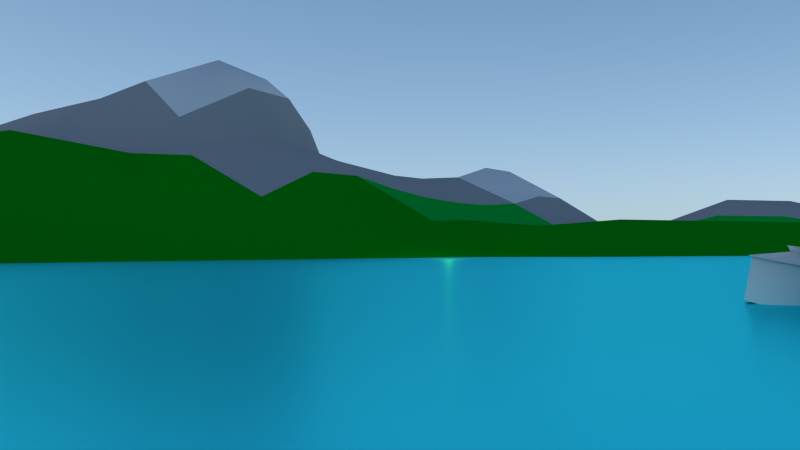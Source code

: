 # Source: LK_welt.blend  (saved by Blender 2.75.0; exported with 4.5.12 LTS)
import bpy
from mathutils import Matrix  # noqa: F401  (used for matrix-valued properties, if any)

bpy.ops.wm.read_factory_settings(use_empty=True)
scene = bpy.context.scene
scene.name = 'Scene'

# ---- collections
col_collection_1 = bpy.data.collections.new('Collection 1'); scene.collection.children.link(col_collection_1)

# ---- materials (node trees are filled in below, after node groups)
mat_material_002 = bpy.data.materials.new('Material.002')
mat_material_002.alpha_threshold = 0.0
mat_material_002.roughness = 0.5
mat_material_003 = bpy.data.materials.new('Material.003')
mat_material_003.alpha_threshold = 0.0
mat_material_003.roughness = 0.5
mat_material = bpy.data.materials.new('Material')
mat_material.alpha_threshold = 0.0
mat_material.roughness = 0.5
mat_material_001 = bpy.data.materials.new('Material.001')
mat_material_001.alpha_threshold = 0.0
mat_material_001.roughness = 0.5
mat_material_005 = bpy.data.materials.new('Material.005')
mat_material_005.alpha_threshold = 0.0
mat_material_005.roughness = 0.5

# ---- material node trees
mat_material_002.use_nodes = True; mat_material_002.node_tree.nodes.clear()
_N = mat_material_002.node_tree.nodes; _L = mat_material_002.node_tree.links
n0 = _N.new('ShaderNodeOutputMaterial'); n0.name = 'Material Output'; n0.location = (300, 300)
n1 = _N.new('ShaderNodeBsdfAnisotropic'); n1.name = 'Glossy BSDF'; n1.location = (10, 300)
n1.distribution = 'GGX'
n1.inputs[1].default_value = 0.2899
n2 = _N.new('ShaderNodeRGB'); n2.name = 'RGB'; n2.location = (-180, 300)
n2.outputs[0].default_value = (0.04674, 0.9361, 1.0, 1.0)
_L.new(n1.outputs[0], n0.inputs[0])
_L.new(n2.outputs[0], n1.inputs[0])
n0.is_active_output = True
mat_material_003.use_nodes = True; mat_material_003.node_tree.nodes.clear()
_N = mat_material_003.node_tree.nodes; _L = mat_material_003.node_tree.links
n0 = _N.new('ShaderNodeOutputMaterial'); n0.name = 'Material Output'; n0.location = (300, 300)
n1 = _N.new('ShaderNodeBsdfDiffuse'); n1.name = 'Diffuse BSDF'; n1.location = (10, 300)
n1.inputs[0].default_value = (0.0, 0.4385, 0.04904, 1.0)
_L.new(n1.outputs[0], n0.inputs[0])
n0.is_active_output = True
mat_material.use_nodes = True; mat_material.node_tree.nodes.clear()
_N = mat_material.node_tree.nodes; _L = mat_material.node_tree.links
n0 = _N.new('ShaderNodeOutputMaterial'); n0.name = 'Material Output'; n0.location = (300, 300)
n1 = _N.new('ShaderNodeBsdfDiffuse'); n1.name = 'Diffuse BSDF'; n1.location = (10, 300)
n1.inputs[0].default_value = (0.0, 0.2883, 0.007414, 1.0)
_L.new(n1.outputs[0], n0.inputs[0])
n0.is_active_output = True
mat_material_001.use_nodes = True; mat_material_001.node_tree.nodes.clear()
_N = mat_material_001.node_tree.nodes; _L = mat_material_001.node_tree.links
n0 = _N.new('ShaderNodeOutputMaterial'); n0.name = 'Material Output'; n0.location = (300, 300)
n1 = _N.new('ShaderNodeBsdfDiffuse'); n1.name = 'Diffuse BSDF'; n1.location = (10, 300)
n1.inputs[0].default_value = (0.3844, 0.3844, 0.3844, 1.0)
_L.new(n1.outputs[0], n0.inputs[0])
n0.is_active_output = True
mat_material_005.use_nodes = True; mat_material_005.node_tree.nodes.clear()
_N = mat_material_005.node_tree.nodes; _L = mat_material_005.node_tree.links
n0 = _N.new('ShaderNodeOutputMaterial'); n0.name = 'Material Output'; n0.location = (300, 300)
n1 = _N.new('ShaderNodeBsdfDiffuse'); n1.name = 'Diffuse BSDF'; n1.location = (10, 300)
_L.new(n1.outputs[0], n0.inputs[0])
n0.is_active_output = True

# ---- world
world_world_002 = bpy.data.worlds.new('World.002'); scene.world = world_world_002
world_world_002.use_nodes = True; world_world_002.node_tree.nodes.clear()
_N = world_world_002.node_tree.nodes; _L = world_world_002.node_tree.links
n0 = _N.new('ShaderNodeOutputWorld'); n0.name = 'World Output'; n0.location = (300, 300)
n1 = _N.new('ShaderNodeBackground'); n1.name = 'Background'; n1.location = (10, 300)
n1.inputs[1].default_value = 3.6
n2 = _N.new('ShaderNodeTexSky'); n2.name = 'Sky Texture'; n2.location = (-180, 300)
n2.sky_type = 'HOSEK_WILKIE'
n2.sun_direction = (-0.4362, 0.7047, 0.5595)
n2.sun_elevation = 1.571
_L.new(n1.outputs[0], n0.inputs[0])
_L.new(n2.outputs[0], n1.inputs[0])
n0.is_active_output = True
world_world_002.use_sun_shadow = False
world_world_002.sun_shadow_jitter_overblur = 0.0
world_world_002.cycles.sampling_method = 'MANUAL'
world_world_002.cycles.sample_map_resolution = 256

# ---- cameras
cam_camera = bpy.data.cameras.new('Camera')
cam_camera.lens = 35.0
cam_camera.sensor_width = 32.0
cam_camera.sensor_height = 18.0
cam_camera.ortho_scale = 7.314
cam_camera.dof.focus_distance = 0.51

# ---- lights
light_spot = bpy.data.lights.new('Spot', 'AREA')
light_spot.color = (0.8527, 1.0, 0.08017)
light_spot.transmission_factor = 0.0
light_spot.energy = 530.4
light_spot.shadow_buffer_clip_start = 0.5
light_spot.shadow_soft_size = 0.1
light_spot.shadow_maximum_resolution = 0.006
light_spot.use_absolute_resolution = True
light_spot.size = 0.1
light_spot.size_y = 0.1
light_spot.cycles.use_multiple_importance_sampling = False

# ---- meshes
me_plane_001 = bpy.data.meshes.new('Plane.001')
me_plane_001.from_pydata([(-1.0, -1.0, 0.0), (1.0, -1.0, 0.0), (-1.0, 1.0, 0.0), (1.0, 1.0, 0.0)], [], [(0, 1, 3, 2)])
me_plane_001.polygons.foreach_set('use_smooth', [True] * 1)
_uv = me_plane_001.uv_layers.new(name='UVMap')
_uv.uv.foreach_set('vector', [-0.3866, -0.5823, 1.051, -0.5823, 1.051, 1.582, -0.3866, 1.582])
me_plane_001.materials.append(mat_material_002)
me_plane_001.use_remesh_preserve_volume = False
me_plane_001.use_remesh_preserve_attributes = False
me_plane_001.use_mirror_vertex_groups = False
me_plane_001.update()
me_plane = bpy.data.meshes.new('Plane')
me_plane.from_pydata([(0.9067, 0.908, 0.0272), (-0.9091, 0.9091, 0.04872), (-0.7273, 0.9091, 0.04872), (-0.5455, 0.9091, 0.02559), (-0.3623, 0.9102, 0.02732), (-0.1546, 0.9321, 0.06008), (0.08178, 0.9478, 0.1199), (0.2721, 0.9433, 0.1341), (0.4264, 0.927, 0.114), (0.5856, 0.9074, 0.07361), (0.7367, 0.9056, 0.03372), (-0.9091, -0.9091, 0.0001322), (-0.9091, -0.7273, 0.0003223), (-0.9091, -0.5455, 0.0003223), (-0.9014, -0.362, 0.02171), (-0.9269, -0.1801, 0.05564), (-0.9358, 0.0, 0.07069), (-0.891, 0.194, 0.09259), (-0.8898, 0.3758, 0.05597), (-0.9091, 0.5455, 0.0001322), (-0.9091, 0.7273, 0.02326), (-0.7273, -0.9091, 0.0007073), (-0.7273, -0.7273, 0.0795), (-0.7273, -0.5455, 0.07837), (-0.7193, -0.362, 0.01932), (-0.72, -0.1801, 0.03814), (-0.728, 2.235e-08, 0.06381), (-0.708, 0.194, 0.1003), (-0.708, 0.3758, 0.05486), (-0.7273, 0.5455, 0.0001322), (-0.7273, 0.7273, 0.02326), (-0.5455, -0.9091, 0.0007073), (-0.5455, -0.7273, 0.1102), (-0.5455, -0.5455, 0.1057), (-0.5455, -0.3636, -0.01218), (-0.5455, -0.1818, -0.01602), (-0.5455, 2.235e-08, -3.771e-05), (-0.5428, 0.1803, 0.009716), (-0.5428, 0.3621, 0.01792), (-0.5455, 0.5455, 0.0159), (-0.5455, 0.7273, 0.0001322), (-0.3636, -0.9091, 0.0001322), (-0.3636, -0.7273, 0.03005), (-0.3636, -0.5455, 0.03796), (-0.3636, -0.3636, -0.001045), (-0.3636, -0.1818, -0.03076), (-0.3636, 2.235e-08, -0.03411), (-0.361, 0.1803, -0.01001), (-0.3605, 0.3625, 0.03305), (-0.3514, 0.5558, 0.04564), (-0.3505, 0.7383, 0.01674), (-0.1818, -0.9091, 0.0001322), (-0.1818, -0.7273, -0.0008507), (-0.1818, -0.5455, 0.01532), (-0.1818, -0.3636, 0.01178), (-0.1818, -0.1818, -0.02225), (-0.1818, 2.235e-08, -0.03212), (-0.1674, 0.194, -0.001727), (-0.1406, 0.3984, 0.07627), (-0.117, 0.5999, 0.1119), (-0.124, 0.7758, 0.07327), (1.863e-08, -0.9091, 0.0001322), (1.118e-08, -0.7273, 0.03252), (7.451e-09, -0.5455, 0.03563), (7.451e-09, -0.3636, -0.0004511), (3.725e-09, -0.1818, -0.004988), (0.004399, 0.00371, -0.006454), (0.04265, 0.219, 0.0599), (0.06659, 0.4215, 0.1172), (0.08517, 0.6169, 0.1369), (0.1204, 0.8056, 0.1673), (0.1818, -0.9091, 0.0001322), (0.1818, -0.7273, 0.03252), (0.1853, -0.5375, 0.04486), (0.1853, -0.3557, 0.01912), (0.1711, -0.1761, 0.01994), (0.1819, 0.01477, 0.02219), (0.2418, 0.2346, 0.09498), (0.2646, 0.4155, 0.1317), (0.2884, 0.5601, 0.1976), (0.3263, 0.7626, 0.2478), (0.3636, -0.9091, 0.0001322), (0.3636, -0.7273, 0.0001322), (0.3671, -0.5375, 0.0143), (0.3671, -0.3557, 0.0226), (0.353, -0.1761, 0.02171), (0.3622, 0.01348, 0.02399), (0.4133, 0.232, 0.07745), (0.4554, 0.4261, 0.1468), (0.5082, 0.5307, 0.2529), (0.4931, 0.6957, 0.2277), (0.5455, -0.9091, 0.0001322), (0.5455, -0.7273, 0.0001316), (0.5455, -0.5455, 0.0001301), (0.5452, -0.3637, -0.0006468), (0.5452, -0.1819, -0.0006488), (0.5484, 0.002422, 0.003764), (0.5583, 0.2078, 0.07204), (0.5762, 0.4003, 0.1193), (0.6339, 0.5541, 0.151), (0.6242, 0.7063, 0.1263), (0.7273, -0.9091, 0.02629), (0.7279, -0.7273, 0.09209), (0.7279, -0.5455, 0.06593), (0.7271, -0.3637, 0.01708), (0.7276, -0.1819, 0.05022), (0.7279, 2.235e-08, 0.03327), (0.7222, 0.1853, 0.09246), (0.7273, 0.3701, 0.1136), (0.7486, 0.5447, 0.07843), (0.7422, 0.7168, 0.06683), (0.9091, -0.9091, 0.02629), (0.9092, -0.7273, 0.09211), (0.9092, -0.5455, 0.06595), (0.9093, -0.3636, 0.01786), (0.9092, -0.1818, 0.05102), (0.9091, 2.235e-08, 0.03329), (0.9091, 0.1818, 0.0565), (0.9132, 0.3676, 0.06452), (0.9124, 0.5339, 0.03761), (0.9059, 0.7116, 0.0312), (-1.0, -0.9091, 0.0001322), (0.9091, -1.0, 0.0001322), (1.0, 0.9091, 0.02559), (-0.9091, 1.0, 0.05105), (-1.0, 0.9091, 0.02559), (-1.0, 0.7273, 0.0001322), (-1.0, 0.5455, 0.0001322), (-1.0, 0.3636, 0.0001322), (-1.002, 0.1818, 0.007915), (-1.052, -2.235e-08, 0.03435), (-1.05, -0.1818, 0.02657), (-1.001, -0.3636, 0.0001322), (-1.0, -0.5455, 0.0001322), (-1.0, -0.7273, 0.0001322), (-0.9091, -1.0, 0.0001322), (-0.7273, -1.0, 0.0001322), (-0.5455, -1.0, 0.0001322), (-0.3636, -1.0, 0.0001322), (-0.1818, -1.0, 0.0001322), (2.235e-08, -1.0, 0.0001322), (0.1818, -1.0, 0.0001322), (0.3636, -1.0, 0.0001322), (0.5455, -1.0, 0.0001322), (0.7273, -1.0, 0.0001322), (1.0, -0.9091, 0.0001322), (1.0, -0.7273, 0.0001322), (1.0, -0.5455, 0.0001316), (1.0, -0.3636, 0.0001322), (1.0, -0.1818, 0.0001314), (1.0, 2.235e-08, 0.0001313), (1.0, 0.1818, 0.0001322), (1.0, 0.3636, 0.0001322), (1.0, 0.5455, 0.0001322), (1.0, 0.7273, 0.0001322), (0.9091, 0.9982, 0.05105), (0.7489, 1.007, 0.04814), (0.6036, 1.029, 0.09463), (0.4164, 1.029, 0.1182), (0.2194, 1.011, 0.07639), (0.03641, 1.015, 0.07476), (-0.1668, 1.013, 0.07008), (-0.3636, 1.0, 0.05105), (-0.5455, 1.0, 0.05105), (-0.7273, 1.0, 0.05105), (-0.8182, 0.9091, 0.06028), (-0.8182, -0.9091, 0.000276), (-0.8182, -0.7273, 0.02021), (-0.8182, -0.5455, 0.01993), (-0.8063, -0.3611, 0.0319), (-0.8136, -0.1793, 0.0658), (-0.8258, 1.676e-08, 0.08714), (-0.7895, 0.2, 0.1368), (-0.7893, 0.3818, 0.08361), (-0.8182, 0.5455, 0.0001322), (-0.8182, 0.7273, 0.03482), (-0.6364, 0.9091, 0.03137), (-0.6364, -0.9091, 0.0009949), (-0.6364, -0.7273, 0.1267), (-0.6364, -0.5455, 0.1241), (-0.6344, -0.3632, -0.0005322), (-0.6346, -0.1814, 0.001313), (-0.6365, 2.235e-08, 0.02624), (-0.6309, 0.1845, 0.03915), (-0.6309, 0.3663, 0.01715), (-0.6364, 0.5455, 0.004074), (-0.6364, 0.7273, 0.005913), (-0.4542, 0.9094, 0.02602), (-0.4545, -0.9091, 0.000276), (-0.4545, -0.7273, 0.06603), (-0.4545, -0.5455, 0.06356), (-0.4545, -0.3636, -0.01317), (-0.4545, -0.1818, -0.0235), (-0.4545, 2.235e-08, -0.01887), (-0.4505, 0.1795, -0.002005), (-0.4504, 0.3614, 0.03171), (-0.4515, 0.548, 0.03122), (-0.4513, 0.73, 0.004284), (-0.2642, 0.9163, 0.03637), (-0.2727, -0.9091, 0.0001322), (-0.2727, -0.7273, 0.006388), (-0.2727, -0.5455, 0.02364), (-0.2727, -0.3636, 0.0115), (-0.2727, -0.1818, -0.03221), (-0.2727, 2.235e-08, -0.04032), (-0.2684, 0.1845, -0.01101), (-0.2612, 0.3724, 0.04142), (-0.2413, 0.5719, 0.0692), (-0.2419, 0.7532, 0.03917), (-0.03777, 0.9464, 0.09056), (-0.09091, -0.9091, 0.0001322), (-0.09091, -0.7273, 0.007979), (-0.09091, -0.5455, 0.01774), (-0.09091, -0.3636, 0.005795), (-0.09091, -0.1818, -0.0101), (-0.08981, 0.0009276, -0.018), (-0.06217, 0.2064, 0.02089), (-0.02322, 0.4212, 0.1105), (-0.0008347, 0.6211, 0.1443), (-0.001692, 0.7964, 0.1167), (0.1898, 0.9442, 0.1379), (0.09091, -0.9091, 0.0001322), (0.09091, -0.7273, 0.04872), (0.09178, -0.5435, 0.05075), (0.09178, -0.3616, 0.001253), (0.08824, -0.1804, 0.002044), (0.09643, 0.00833, 0.005833), (0.1447, 0.2293, 0.09227), (0.1541, 0.4146, 0.1172), (0.1714, 0.5943, 0.1385), (0.2329, 0.7965, 0.2145), (0.3454, 0.9394, 0.1217), (0.2727, -0.9091, 0.0001322), (0.2727, -0.7273, 0.00823), (0.2779, -0.5335, 0.02902), (0.2779, -0.3517, 0.03297), (0.2567, -0.1733, 0.03205), (0.2681, 0.01812, 0.03184), (0.3319, 0.2353, 0.08454), (0.3733, 0.4205, 0.1463), (0.4096, 0.5328, 0.2553), (0.41, 0.7227, 0.2559), (0.5086, 0.9138, 0.1012), (0.4545, -0.9091, 0.0001322), (0.4545, -0.7273, 0.0001322), (0.4554, -0.5435, 0.003673), (0.4553, -0.3617, 0.005555), (0.4518, -0.1804, 0.005331), (0.4578, 0.006397, 0.01064), (0.4881, 0.2233, 0.07339), (0.5201, 0.4226, 0.1367), (0.5833, 0.5418, 0.2111), (0.5673, 0.688, 0.1792), (0.6606, 0.9054, 0.04615), (0.6364, -0.9091, 0.006673), (0.6365, -0.7273, 0.02312), (0.6364, -0.5455, 0.01659), (0.636, -0.3638, 0.003396), (0.636, -0.1819, 0.01168), (0.6372, 0.0006054, 0.009325), (0.6332, 0.1926, 0.07715), (0.64, 0.3768, 0.1074), (0.6818, 0.5582, 0.09826), (0.6778, 0.7246, 0.08399), (0.8176, 0.9069, 0.02964), (0.8182, -0.9091, 0.03938), (0.8188, -0.7273, 0.1381), (0.8188, -0.5455, 0.09884), (0.8182, -0.3637, 0.02653), (0.8187, -0.1818, 0.07625), (0.8188, 2.235e-08, 0.04985), (0.8169, 0.1827, 0.09367), (0.8233, 0.3702, 0.109), (0.8277, 0.5308, 0.06655), (0.818, 0.705, 0.05564), (-0.9091, -0.8182, 0.0001797), (-0.9091, -0.6364, 0.0004174), (-0.9072, -0.4541, 0.005573), (-0.9039, -0.2702, 0.04098), (-0.9457, -0.09049, 0.06558), (-0.9124, 0.09394, 0.07751), (-0.8805, 0.2909, 0.09304), (-0.9043, 0.4576, 0.01409), (-0.9091, 0.6364, 0.005913), (-0.9091, 0.8182, 0.04118), (-0.7273, -0.8182, 0.02069), (-0.7273, -0.6364, 0.1183), (-0.7253, -0.4541, 0.02393), (-0.7155, -0.2702, 0.03418), (-0.7264, -0.09049, 0.04381), (-0.7226, 0.09394, 0.08651), (-0.6984, 0.2909, 0.09358), (-0.7225, 0.4576, 0.01381), (-0.7273, 0.6364, 0.005913), (-0.7273, 0.8182, 0.04118), (-0.5455, -0.8182, 0.02837), (-0.5455, -0.6364, 0.1636), (-0.5455, -0.4545, 0.01957), (-0.5455, -0.2727, -0.01541), (-0.5455, -0.09091, -0.01168), (-0.5448, 0.09052, 0.01005), (-0.5415, 0.2704, 0.008995), (-0.5448, 0.4542, 0.02429), (-0.5455, 0.6364, 0.004074), (-0.5455, 0.8182, 0.006497), (-0.3636, -0.8182, 0.007613), (-0.3636, -0.6364, 0.04699), (-0.3636, -0.4545, 0.0172), (-0.3636, -0.2727, -0.01697), (-0.3636, -0.09091, -0.03796), (-0.363, 0.09052, -0.02339), (-0.3595, 0.2705, 0.008114), (-0.3593, 0.4572, 0.05037), (-0.3455, 0.6516, 0.03054), (-0.3586, 0.8224, 0.01281), (-0.1818, -0.8182, -0.0001135), (-0.1818, -0.6364, 0.002702), (-0.1818, -0.4545, 0.02302), (-0.1818, -0.2727, -0.007079), (-0.1818, -0.09091, -0.03138), (-0.1782, 0.09396, -0.02279), (-0.1534, 0.2967, 0.03124), (-0.1286, 0.4994, 0.1107), (-0.1131, 0.694, 0.09453), (-0.1408, 0.8527, 0.05838), (1.49e-08, -0.8182, 0.008229), (8.382e-09, -0.6364, 0.04949), (7.451e-09, -0.4545, 0.01197), (6.519e-09, -0.2727, -0.004989), (0.0011, -0.08998, -0.00422), (0.01616, 0.1049, 0.008266), (0.06556, 0.33, 0.1093), (0.06628, 0.5113, 0.1157), (0.1082, 0.7208, 0.1608), (0.1141, 0.8787, 0.1544), (0.1818, -0.8182, 0.00823), (0.1827, -0.6344, 0.0518), (0.187, -0.4426, 0.0284), (0.18, -0.2693, 0.01649), (0.1685, -0.08012, 0.02376), (0.2076, 0.1169, 0.03826), (0.2667, 0.3425, 0.1427), (0.2628, 0.4793, 0.128), (0.3176, 0.6553, 0.2632), (0.312, 0.8644, 0.1913), (0.3636, -0.8182, 0.0001322), (0.3645, -0.6344, 0.003673), (0.3688, -0.4426, 0.02345), (0.3618, -0.2693, 0.01945), (0.3499, -0.08044, 0.02476), (0.3849, 0.1146, 0.03602), (0.4394, 0.3433, 0.1229), (0.4741, 0.4865, 0.18), (0.5253, 0.59, 0.293), (0.4481, 0.818, 0.1403), (0.5455, -0.8182, 0.0001322), (0.5455, -0.6364, 0.0001322), (0.5454, -0.4546, -6.434e-05), (0.545, -0.2729, -0.001036), (0.5462, -0.09032, 0.0008435), (0.5522, 0.1004, 0.02265), (0.5663, 0.3119, 0.1162), (0.5961, 0.479, 0.1186), (0.6549, 0.6288, 0.1694), (0.5863, 0.7961, 0.07628), (0.7275, -0.8182, 0.05582), (0.7279, -0.6364, 0.1054), (0.7278, -0.4546, 0.0208), (0.7272, -0.2729, 0.03384), (0.7278, -0.09093, 0.05409), (0.726, 0.09178, 0.0315), (0.7209, 0.2787, 0.1439), (0.7377, 0.4589, 0.06928), (0.7526, 0.6298, 0.09349), (0.732, 0.8079, 0.03479), (0.9091, -0.8182, 0.05583), (0.9092, -0.6364, 0.1054), (0.9094, -0.4545, 0.02101), (0.9092, -0.2727, 0.03502), (0.9092, -0.09091, 0.0543), (0.9091, 0.09091, 0.02251), (0.9101, 0.2737, 0.08668), (0.9151, 0.4566, 0.03362), (0.9084, 0.614, 0.04673), (0.9053, 0.8138, 0.01628), (-0.9773, -0.9773, 0.0001322), (0.9773, -0.9773, 0.0001322), (-0.9773, 0.9773, 0.04469), (0.9773, 0.9768, 0.04469), (-1.0, 0.8182, 0.006497), (-1.0, 0.6364, 0.0001322), (-1.0, 0.4545, 0.0001322), (-1.001, 0.2727, 0.002078), (-1.016, 0.09091, 0.01841), (-1.075, -0.09091, 0.04173), (-1.013, -0.2727, 0.006741), (-1.0, -0.4545, 0.0001322), (-1.0, -0.6364, 0.0001322), (-1.0, -0.8182, 0.0001322), (-0.8182, -1.0, 0.0001322), (-0.6364, -1.0, 0.0001322), (-0.4545, -1.0, 0.0001322), (-0.2727, -1.0, 0.0001322), (-0.09091, -1.0, 0.0001322), (0.09091, -1.0, 0.0001322), (0.2727, -1.0, 0.0001322), (0.4545, -1.0, 0.0001322), (0.6364, -1.0, 0.0001322), (0.8182, -1.0, 0.0001322), (1.0, -0.8182, 0.0001322), (1.0, -0.6364, 0.0001322), (1.0, -0.4545, 0.0001321), (1.0, -0.2727, 0.0001322), (1.0, -0.09091, 0.0001307), (1.0, 0.09091, 0.0001322), (1.0, 0.2727, 0.0001322), (1.0, 0.4545, 0.0001322), (1.0, 0.6364, 0.0001322), (1.0, 0.8182, 0.006497), (0.8236, 0.9994, 0.05032), (0.678, 1.017, 0.05831), (0.5188, 1.036, 0.1252), (0.3115, 1.018, 0.09484), (0.1308, 1.009, 0.06798), (-0.06301, 1.02, 0.08077), (-0.269, 1.003, 0.05581), (-0.4545, 1.0, 0.05105), (-0.6364, 1.0, 0.05105), (-0.8182, 1.0, 0.05105), (-0.8182, -0.8182, 0.005332), (-0.8182, -0.6364, 0.03004), (-0.8152, -0.4539, 0.01288), (-0.8021, -0.2689, 0.0564), (-0.8262, -0.09028, 0.07207), (-0.8132, 0.09546, 0.1093), (-0.7749, 0.3, 0.1387), (-0.811, 0.4591, 0.021), (-0.8182, 0.6364, 0.008804), (-0.8182, 0.8182, 0.05853), (-0.6364, -0.8182, 0.03285), (-0.6364, -0.6364, 0.1884), (-0.6359, -0.4544, 0.0293), (-0.6334, -0.2721, 0.001268), (-0.6361, -0.0908, 0.007129), (-0.635, 0.09157, 0.04235), (-0.6281, 0.2767, 0.02722), (-0.635, 0.4552, 0.009315), (-0.6364, 0.6364, 0.002563), (-0.6364, 0.8182, 0.01517), (-0.4545, -0.8182, 0.01679), (-0.4545, -0.6364, 0.09822), (-0.4545, -0.4545, 0.01034), (-0.4545, -0.2727, -0.02007), (-0.4545, -0.09091, -0.02319), (-0.4535, 0.09032, -0.0115), (-0.4485, 0.2692, 0.0117), (-0.4526, 0.4547, 0.04317), (-0.45, 0.6402, 0.01266), (-0.4533, 0.8192, 0.008075), (-0.2727, -0.8182, 0.001696), (-0.2727, -0.6364, 0.01383), (-0.2727, -0.4545, 0.02611), (-0.2727, -0.2727, -0.011), (-0.2727, -0.09091, -0.04452), (-0.2717, 0.09157, -0.02677), (-0.2645, 0.2782, 0.01054), (-0.2547, 0.4695, 0.06615), (-0.2329, 0.6698, 0.0578), (-0.2562, 0.8321, 0.02736), (-0.09091, -0.8182, 0.002094), (-0.09091, -0.6364, 0.01434), (-0.09091, -0.4545, 0.01571), (-0.09091, -0.2727, -0.005108), (-0.09063, -0.09068, -0.0131), (-0.08235, 0.09821, -0.0112), (-0.03916, 0.3169, 0.06567), (-0.01142, 0.5217, 0.1414), (0.003939, 0.7142, 0.1318), (-0.01613, 0.8723, 0.102), (0.09091, -0.8182, 0.01228), (0.09113, -0.6359, 0.07352), (0.09221, -0.4516, 0.0151), (0.09046, -0.2719, -2.406e-05), (0.08895, -0.08705, 0.004861), (0.1139, 0.1118, 0.02747), (0.1658, 0.3379, 0.1417), (0.1444, 0.4899, 0.09177), (0.2095, 0.7043, 0.1988), (0.2301, 0.8751, 0.192), (0.2727, -0.8182, 0.002157), (0.274, -0.6334, 0.01748), (0.2805, -0.4366, 0.03635), (0.27, -0.2676, 0.02837), (0.2515, -0.07573, 0.03591), (0.2977, 0.1184, 0.041), (0.3604, 0.3442, 0.1304), (0.3849, 0.4786, 0.1741), (0.4253, 0.6064, 0.3094), (0.3785, 0.8457, 0.1686), (0.4545, -0.8182, 0.0001322), (0.4548, -0.6359, 0.001017), (0.4558, -0.4516, 0.005914), (0.454, -0.2719, 0.004669), (0.452, -0.08754, 0.007375), (0.4696, 0.1079, 0.02826), (0.5069, 0.3344, 0.1186), (0.541, 0.4908, 0.1575), (0.6057, 0.5996, 0.2382), (0.5182, 0.7964, 0.1087), (0.6365, -0.8182, 0.01405), (0.6366, -0.6364, 0.02644), (0.6363, -0.4546, 0.005058), (0.6359, -0.2729, 0.007093), (0.6365, -0.09079, 0.01361), (0.6365, 0.09437, 0.02259), (0.6326, 0.2889, 0.1223), (0.6561, 0.464, 0.08269), (0.6961, 0.6486, 0.1126), (0.6562, 0.8042, 0.04953), (0.8183, -0.8182, 0.08368), (0.8188, -0.6364, 0.158), (0.8188, -0.4546, 0.03139), (0.8183, -0.2728, 0.05216), (0.8188, -0.09091, 0.08132), (0.8182, 0.09113, 0.03594), (0.8179, 0.2755, 0.1443), (0.8283, 0.4582, 0.05927), (0.8236, 0.6068, 0.08172), (0.8146, 0.8102, 0.0258)], [], [(0, 264, 528, 384), (0, 384, 418, 123), (0, 123, 388, 155), (0, 155, 419, 264), (1, 125, 389, 284), (1, 284, 438, 165), (1, 165, 428, 124), (1, 124, 387, 125), (2, 165, 438, 294), (2, 294, 448, 176), (2, 176, 427, 164), (2, 164, 428, 165), (3, 176, 448, 304), (3, 304, 458, 187), (3, 187, 426, 163), (3, 163, 427, 176), (4, 187, 458, 314), (4, 314, 468, 198), (4, 198, 425, 162), (4, 162, 426, 187), (5, 198, 468, 324), (5, 324, 478, 209), (5, 209, 424, 161), (5, 161, 425, 198), (6, 209, 478, 334), (6, 334, 488, 220), (6, 220, 423, 160), (6, 160, 424, 209), (7, 220, 488, 344), (7, 344, 498, 231), (7, 231, 422, 159), (7, 159, 423, 220), (8, 231, 498, 354), (8, 354, 508, 242), (8, 242, 421, 158), (8, 158, 422, 231), (9, 242, 508, 364), (9, 364, 518, 253), (9, 253, 420, 157), (9, 157, 421, 242), (10, 253, 518, 374), (10, 374, 528, 264), (10, 264, 419, 156), (10, 156, 420, 253), (11, 121, 385, 135), (11, 135, 399, 166), (11, 166, 429, 275), (11, 275, 398, 121), (12, 134, 398, 275), (12, 275, 429, 167), (12, 167, 430, 276), (12, 276, 397, 134), (13, 133, 397, 276), (13, 276, 430, 168), (13, 168, 431, 277), (13, 277, 396, 133), (14, 132, 396, 277), (14, 277, 431, 169), (14, 169, 432, 278), (14, 278, 395, 132), (15, 131, 395, 278), (15, 278, 432, 170), (15, 170, 433, 279), (15, 279, 394, 131), (16, 130, 394, 279), (16, 279, 433, 171), (16, 171, 434, 280), (16, 280, 393, 130), (17, 129, 393, 280), (17, 280, 434, 172), (17, 172, 435, 281), (17, 281, 392, 129), (18, 128, 392, 281), (18, 281, 435, 173), (18, 173, 436, 282), (18, 282, 391, 128), (19, 127, 391, 282), (19, 282, 436, 174), (19, 174, 437, 283), (19, 283, 390, 127), (20, 126, 390, 283), (20, 283, 437, 175), (20, 175, 438, 284), (20, 284, 389, 126), (21, 166, 399, 136), (21, 136, 400, 177), (21, 177, 439, 285), (21, 285, 429, 166), (22, 167, 429, 285), (22, 285, 439, 178), (22, 178, 440, 286), (22, 286, 430, 167), (23, 168, 430, 286), (23, 286, 440, 179), (23, 179, 441, 287), (23, 287, 431, 168), (24, 169, 431, 287), (24, 287, 441, 180), (24, 180, 442, 288), (24, 288, 432, 169), (25, 170, 432, 288), (25, 288, 442, 181), (25, 181, 443, 289), (25, 289, 433, 170), (26, 171, 433, 289), (26, 289, 443, 182), (26, 182, 444, 290), (26, 290, 434, 171), (27, 172, 434, 290), (27, 290, 444, 183), (27, 183, 445, 291), (27, 291, 435, 172), (28, 173, 435, 291), (28, 291, 445, 184), (28, 184, 446, 292), (28, 292, 436, 173), (29, 174, 436, 292), (29, 292, 446, 185), (29, 185, 447, 293), (29, 293, 437, 174), (30, 175, 437, 293), (30, 293, 447, 186), (30, 186, 448, 294), (30, 294, 438, 175), (31, 177, 400, 137), (31, 137, 401, 188), (31, 188, 449, 295), (31, 295, 439, 177), (32, 178, 439, 295), (32, 295, 449, 189), (32, 189, 450, 296), (32, 296, 440, 178), (33, 179, 440, 296), (33, 296, 450, 190), (33, 190, 451, 297), (33, 297, 441, 179), (34, 180, 441, 297), (34, 297, 451, 191), (34, 191, 452, 298), (34, 298, 442, 180), (35, 181, 442, 298), (35, 298, 452, 192), (35, 192, 453, 299), (35, 299, 443, 181), (36, 182, 443, 299), (36, 299, 453, 193), (36, 193, 454, 300), (36, 300, 444, 182), (37, 183, 444, 300), (37, 300, 454, 194), (37, 194, 455, 301), (37, 301, 445, 183), (38, 184, 445, 301), (38, 301, 455, 195), (38, 195, 456, 302), (38, 302, 446, 184), (39, 185, 446, 302), (39, 302, 456, 196), (39, 196, 457, 303), (39, 303, 447, 185), (40, 186, 447, 303), (40, 303, 457, 197), (40, 197, 458, 304), (40, 304, 448, 186), (41, 188, 401, 138), (41, 138, 402, 199), (41, 199, 459, 305), (41, 305, 449, 188), (42, 189, 449, 305), (42, 305, 459, 200), (42, 200, 460, 306), (42, 306, 450, 189), (43, 190, 450, 306), (43, 306, 460, 201), (43, 201, 461, 307), (43, 307, 451, 190), (44, 191, 451, 307), (44, 307, 461, 202), (44, 202, 462, 308), (44, 308, 452, 191), (45, 192, 452, 308), (45, 308, 462, 203), (45, 203, 463, 309), (45, 309, 453, 192), (46, 193, 453, 309), (46, 309, 463, 204), (46, 204, 464, 310), (46, 310, 454, 193), (47, 194, 454, 310), (47, 310, 464, 205), (47, 205, 465, 311), (47, 311, 455, 194), (48, 195, 455, 311), (48, 311, 465, 206), (48, 206, 466, 312), (48, 312, 456, 195), (49, 196, 456, 312), (49, 312, 466, 207), (49, 207, 467, 313), (49, 313, 457, 196), (50, 197, 457, 313), (50, 313, 467, 208), (50, 208, 468, 314), (50, 314, 458, 197), (51, 199, 402, 139), (51, 139, 403, 210), (51, 210, 469, 315), (51, 315, 459, 199), (52, 200, 459, 315), (52, 315, 469, 211), (52, 211, 470, 316), (52, 316, 460, 200), (53, 201, 460, 316), (53, 316, 470, 212), (53, 212, 471, 317), (53, 317, 461, 201), (54, 202, 461, 317), (54, 317, 471, 213), (54, 213, 472, 318), (54, 318, 462, 202), (55, 203, 462, 318), (55, 318, 472, 214), (55, 214, 473, 319), (55, 319, 463, 203), (56, 204, 463, 319), (56, 319, 473, 215), (56, 215, 474, 320), (56, 320, 464, 204), (57, 205, 464, 320), (57, 320, 474, 216), (57, 216, 475, 321), (57, 321, 465, 205), (58, 206, 465, 321), (58, 321, 475, 217), (58, 217, 476, 322), (58, 322, 466, 206), (59, 207, 466, 322), (59, 322, 476, 218), (59, 218, 477, 323), (59, 323, 467, 207), (60, 208, 467, 323), (60, 323, 477, 219), (60, 219, 478, 324), (60, 324, 468, 208), (61, 210, 403, 140), (61, 140, 404, 221), (61, 221, 479, 325), (61, 325, 469, 210), (62, 211, 469, 325), (62, 325, 479, 222), (62, 222, 480, 326), (62, 326, 470, 211), (63, 212, 470, 326), (63, 326, 480, 223), (63, 223, 481, 327), (63, 327, 471, 212), (64, 213, 471, 327), (64, 327, 481, 224), (64, 224, 482, 328), (64, 328, 472, 213), (65, 214, 472, 328), (65, 328, 482, 225), (65, 225, 483, 329), (65, 329, 473, 214), (66, 215, 473, 329), (66, 329, 483, 226), (66, 226, 484, 330), (66, 330, 474, 215), (67, 216, 474, 330), (67, 330, 484, 227), (67, 227, 485, 331), (67, 331, 475, 216), (68, 217, 475, 331), (68, 331, 485, 228), (68, 228, 486, 332), (68, 332, 476, 217), (69, 218, 476, 332), (69, 332, 486, 229), (69, 229, 487, 333), (69, 333, 477, 218), (70, 219, 477, 333), (70, 333, 487, 230), (70, 230, 488, 334), (70, 334, 478, 219), (71, 221, 404, 141), (71, 141, 405, 232), (71, 232, 489, 335), (71, 335, 479, 221), (72, 222, 479, 335), (72, 335, 489, 233), (72, 233, 490, 336), (72, 336, 480, 222), (73, 223, 480, 336), (73, 336, 490, 234), (73, 234, 491, 337), (73, 337, 481, 223), (74, 224, 481, 337), (74, 337, 491, 235), (74, 235, 492, 338), (74, 338, 482, 224), (75, 225, 482, 338), (75, 338, 492, 236), (75, 236, 493, 339), (75, 339, 483, 225), (76, 226, 483, 339), (76, 339, 493, 237), (76, 237, 494, 340), (76, 340, 484, 226), (77, 227, 484, 340), (77, 340, 494, 238), (77, 238, 495, 341), (77, 341, 485, 227), (78, 228, 485, 341), (78, 341, 495, 239), (78, 239, 496, 342), (78, 342, 486, 228), (79, 229, 486, 342), (79, 342, 496, 240), (79, 240, 497, 343), (79, 343, 487, 229), (80, 230, 487, 343), (80, 343, 497, 241), (80, 241, 498, 344), (80, 344, 488, 230), (81, 232, 405, 142), (81, 142, 406, 243), (81, 243, 499, 345), (81, 345, 489, 232), (82, 233, 489, 345), (82, 345, 499, 244), (82, 244, 500, 346), (82, 346, 490, 233), (83, 234, 490, 346), (83, 346, 500, 245), (83, 245, 501, 347), (83, 347, 491, 234), (84, 235, 491, 347), (84, 347, 501, 246), (84, 246, 502, 348), (84, 348, 492, 235), (85, 236, 492, 348), (85, 348, 502, 247), (85, 247, 503, 349), (85, 349, 493, 236), (86, 237, 493, 349), (86, 349, 503, 248), (86, 248, 504, 350), (86, 350, 494, 237), (87, 238, 494, 350), (87, 350, 504, 249), (87, 249, 505, 351), (87, 351, 495, 238), (88, 239, 495, 351), (88, 351, 505, 250), (88, 250, 506, 352), (88, 352, 496, 239), (89, 240, 496, 352), (89, 352, 506, 251), (89, 251, 507, 353), (89, 353, 497, 240), (90, 241, 497, 353), (90, 353, 507, 252), (90, 252, 508, 354), (90, 354, 498, 241), (91, 243, 406, 143), (91, 143, 407, 254), (91, 254, 509, 355), (91, 355, 499, 243), (92, 244, 499, 355), (92, 355, 509, 255), (92, 255, 510, 356), (92, 356, 500, 244), (93, 245, 500, 356), (93, 356, 510, 256), (93, 256, 511, 357), (93, 357, 501, 245), (94, 246, 501, 357), (94, 357, 511, 257), (94, 257, 512, 358), (94, 358, 502, 246), (95, 247, 502, 358), (95, 358, 512, 258), (95, 258, 513, 359), (95, 359, 503, 247), (96, 248, 503, 359), (96, 359, 513, 259), (96, 259, 514, 360), (96, 360, 504, 248), (97, 249, 504, 360), (97, 360, 514, 260), (97, 260, 515, 361), (97, 361, 505, 249), (98, 250, 505, 361), (98, 361, 515, 261), (98, 261, 516, 362), (98, 362, 506, 250), (99, 251, 506, 362), (99, 362, 516, 262), (99, 262, 517, 363), (99, 363, 507, 251), (100, 252, 507, 363), (100, 363, 517, 263), (100, 263, 518, 364), (100, 364, 508, 252), (101, 254, 407, 144), (101, 144, 408, 265), (101, 265, 519, 365), (101, 365, 509, 254), (102, 255, 509, 365), (102, 365, 519, 266), (102, 266, 520, 366), (102, 366, 510, 255), (103, 256, 510, 366), (103, 366, 520, 267), (103, 267, 521, 367), (103, 367, 511, 256), (104, 257, 511, 367), (104, 367, 521, 268), (104, 268, 522, 368), (104, 368, 512, 257), (105, 258, 512, 368), (105, 368, 522, 269), (105, 269, 523, 369), (105, 369, 513, 258), (106, 259, 513, 369), (106, 369, 523, 270), (106, 270, 524, 370), (106, 370, 514, 259), (107, 260, 514, 370), (107, 370, 524, 271), (107, 271, 525, 371), (107, 371, 515, 260), (108, 261, 515, 371), (108, 371, 525, 272), (108, 272, 526, 372), (108, 372, 516, 261), (109, 262, 516, 372), (109, 372, 526, 273), (109, 273, 527, 373), (109, 373, 517, 262), (110, 263, 517, 373), (110, 373, 527, 274), (110, 274, 528, 374), (110, 374, 518, 263), (111, 265, 408, 122), (111, 122, 386, 145), (111, 145, 409, 375), (111, 375, 519, 265), (112, 266, 519, 375), (112, 375, 409, 146), (112, 146, 410, 376), (112, 376, 520, 266), (113, 267, 520, 376), (113, 376, 410, 147), (113, 147, 411, 377), (113, 377, 521, 267), (114, 268, 521, 377), (114, 377, 411, 148), (114, 148, 412, 378), (114, 378, 522, 268), (115, 269, 522, 378), (115, 378, 412, 149), (115, 149, 413, 379), (115, 379, 523, 269), (116, 270, 523, 379), (116, 379, 413, 150), (116, 150, 414, 380), (116, 380, 524, 270), (117, 271, 524, 380), (117, 380, 414, 151), (117, 151, 415, 381), (117, 381, 525, 271), (118, 272, 525, 381), (118, 381, 415, 152), (118, 152, 416, 382), (118, 382, 526, 272), (119, 273, 526, 382), (119, 382, 416, 153), (119, 153, 417, 383), (119, 383, 527, 273), (120, 274, 527, 383), (120, 383, 417, 154), (120, 154, 418, 384), (120, 384, 528, 274)])
me_plane.polygons.foreach_set('use_smooth', [True] * 484)
me_plane.polygons.foreach_set('material_index', [0, 0, 0, 0, 0, 0, 0, 0, 0, 0, 0, 0, 0, 0, 0, 0, 0, 0, 0, 0, 0, 0, 0, 0, 0, 0, 0, 0, 0, 0, 0, 0, 0, 0, 0, 0, 0, 0, 0, 0, 0, 0, 0, 0, 1, 1, 1, 1, 1, 1, 1, 1, 1, 1, 1, 1, 1, 1, 1, 1, 1, 1, 1, 1, 1, 1, 1, 0, 0, 0, 0, 0, 0, 0, 0, 0, 0, 0, 0, 0, 0, 0, 0, 0, 1, 1, 1, 1, 1, 1, 1, 1, 1, 1, 1, 1, 1, 1, 1, 1, 1, 1, 1, 1, 1, 1, 1, 1, 1, 0, 0, 0, 0, 0, 0, 0, 0, 0, 0, 0, 0, 0, 0, 0, 1, 1, 1, 1, 1, 1, 1, 1, 1, 0, 1, 1, 1, 1, 1, 1, 1, 1, 1, 1, 1, 1, 1, 1, 1, 1, 1, 0, 0, 1, 0, 0, 0, 0, 0, 0, 0, 0, 0, 0, 1, 1, 1, 1, 1, 1, 1, 1, 0, 1, 1, 1, 1, 1, 1, 1, 1, 1, 1, 1, 1, 1, 1, 1, 0, 1, 1, 1, 1, 1, 1, 0, 0, 0, 0, 0, 0, 0, 0, 0, 1, 1, 1, 1, 1, 1, 1, 1, 1, 1, 1, 1, 1, 1, 1, 1, 1, 1, 1, 1, 1, 1, 0, 1, 0, 1, 1, 1, 1, 1, 1, 1, 1, 1, 1, 0, 0, 0, 0, 0, 1, 1, 1, 1, 1, 1, 1, 1, 1, 1, 1, 1, 1, 1, 1, 1, 0, 1, 1, 0, 0, 1, 1, 1, 1, 1, 2, 1, 1, 2, 2, 1, 2, 2, 2, 2, 2, 2, 2, 2, 1, 0, 1, 1, 1, 1, 1, 1, 1, 1, 1, 1, 1, 1, 1, 1, 1, 1, 1, 1, 1, 1, 1, 1, 1, 0, 2, 2, 2, 2, 2, 2, 2, 2, 3, 2, 2, 3, 0, 2, 0, 0, 0, 0, 0, 0, 0, 1, 1, 0, 0, 0, 0, 0, 0, 0, 0, 0, 0, 0, 0, 0, 0, 0, 0, 0, 2, 2, 2, 2, 2, 2, 2, 2, 0, 3, 0, 0, 0, 0, 0, 0, 0, 0, 0, 0, 0, 0, 0, 0, 0, 0, 0, 0, 0, 0, 0, 0, 0, 0, 0, 0, 0, 0, 0, 0, 2, 2, 2, 2, 0, 2, 0, 0, 0, 0, 0, 0, 0, 0, 0, 0, 0, 0, 0, 0, 2, 0, 0, 2, 2, 0, 0, 2, 2, 0, 0, 2, 2, 0, 0, 2, 2, 0, 2, 2, 3, 3, 3, 2, 0, 0, 0, 0, 0, 0, 0, 0, 0, 0, 0, 0, 0, 0, 0, 0, 0, 0, 0, 0, 0, 0, 0, 0, 0, 0, 0, 0, 0, 0, 0, 0, 0, 0, 0, 0, 0, 0, 0, 0, 0, 0, 0, 0, 0, 0, 0, 0, 0, 0])
me_plane.materials.append(mat_material_003)
me_plane.materials.append(mat_material)
me_plane.materials.append(mat_material_001)
me_plane.materials.append(mat_material_005)
me_plane.use_remesh_preserve_volume = False
me_plane.use_remesh_preserve_attributes = False
me_plane.use_mirror_vertex_groups = False
me_plane.update()
me_circle = bpy.data.meshes.new('Circle')
me_circle.from_pydata([(1.349e-08, 1.082, 0.9981), (-0.2112, 1.062, 0.9981), (-0.4142, 1.0, 0.9981), (-0.6013, 0.8999, 0.9981), (-0.7653, 0.7653, 0.9981), (-0.8999, 0.6013, 0.9981), (-1.0, 0.4142, 0.9981), (-1.062, 0.2112, 0.9981), (-1.082, 4.384e-08, 0.9981), (-1.062, -0.2112, 0.9981), (-1.0, -0.4142, 0.9981), (-0.8999, -0.6013, 0.9981), (-0.7653, -0.7653, 0.9981), (-0.6013, -0.8999, 0.9981), (-0.4142, -1.0, 0.9981), (-0.2112, -1.062, 0.9981), (3.662e-07, -1.082, 0.9981), (0.2112, -1.062, 0.9981), (0.4142, -1.0, 0.9981), (0.6013, -0.8999, 0.9981), (0.7653, -0.7653, 0.9981), (0.8999, -0.6013, 0.9981), (1.0, -0.4142, 0.9981), (1.062, -0.2112, 0.9981), (1.082, 1.007e-06, 0.9981), (1.062, 0.2112, 0.9981), (1.0, 0.4142, 0.9981), (0.8999, 0.6013, 0.9981), (0.7653, 0.7653, 0.9981), (0.6013, 0.8999, 0.9981), (0.4142, 1.0, 0.9981), (0.2112, 1.062, 0.9981), (-7.31e-08, 0.2348, 1.233), (-0.04581, 0.2303, 1.233), (-0.08985, 0.2169, 1.233), (-0.1304, 0.1952, 1.233), (-0.166, 0.166, 1.233), (-0.1952, 0.1304, 1.233), (-0.2169, 0.08985, 1.233), (-0.2303, 0.04581, 1.233), (-0.2348, 2.439e-07, 1.233), (-0.2303, -0.04581, 1.233), (-0.2169, -0.08985, 1.233), (-0.1952, -0.1304, 1.233), (-0.166, -0.166, 1.233), (-0.1304, -0.1952, 1.233), (-0.08985, -0.2169, 1.233), (-0.04581, -0.2303, 1.233), (3.407e-09, -0.2348, 1.233), (0.04581, -0.2303, 1.233), (0.08985, -0.2169, 1.233), (0.1304, -0.1952, 1.233), (0.166, -0.166, 1.233), (0.1952, -0.1304, 1.233), (0.2169, -0.08985, 1.233), (0.2303, -0.04581, 1.233), (0.2348, 4.529e-07, 1.233), (0.2303, 0.04581, 1.233), (0.2169, 0.08985, 1.233), (0.1952, 0.1304, 1.233), (0.166, 0.166, 1.233), (0.1304, 0.1952, 1.233), (0.08985, 0.2169, 1.233), (0.04581, 0.2303, 1.233), (-7.31e-08, 0.2348, 1.233), (-0.04581, 0.2303, 1.233), (-0.08985, 0.2169, 1.233), (-0.1304, 0.1952, 1.233), (-0.166, 0.166, 1.233), (-0.1952, 0.1304, 1.233), (-0.2169, 0.08985, 1.233), (-0.2303, 0.04581, 1.233), (-0.2348, 2.439e-07, 1.233), (-0.2303, -0.04581, 1.233), (-0.2169, -0.08985, 1.233), (-0.1952, -0.1304, 1.233), (-0.166, -0.166, 1.233), (-0.1304, -0.1952, 1.233), (-0.08985, -0.2169, 1.233), (-0.04581, -0.2303, 1.233), (3.407e-09, -0.2348, 1.233), (0.04581, -0.2303, 1.233), (0.08985, -0.2169, 1.233), (0.1304, -0.1952, 1.233), (0.166, -0.166, 1.233), (0.1952, -0.1304, 1.233), (0.2169, -0.08985, 1.233), (0.2303, -0.04581, 1.233), (0.2348, 4.529e-07, 1.233), (0.2303, 0.04581, 1.233), (0.2169, 0.08985, 1.233), (0.1952, 0.1304, 1.233), (0.166, 0.166, 1.233), (0.1304, 0.1952, 1.233), (0.08985, 0.2169, 1.233), (0.04581, 0.2303, 1.233), (-6.825e-08, 0.3257, 1.362), (-0.06355, 0.3195, 1.362), (-0.1247, 0.3009, 1.362), (-0.181, 0.2708, 1.362), (-0.2303, 0.2303, 1.362), (-0.2708, 0.181, 1.362), (-0.3009, 0.1247, 1.362), (-0.3195, 0.06355, 1.362), (-0.3257, 2.252e-07, 1.362), (-0.3195, -0.06355, 1.362), (-0.3009, -0.1247, 1.362), (-0.2708, -0.181, 1.362), (-0.2303, -0.2303, 1.362), (-0.181, -0.2708, 1.362), (-0.1247, -0.3009, 1.362), (-0.06355, -0.3195, 1.362), (3.789e-08, -0.3257, 1.362), (0.06355, -0.3195, 1.362), (0.1247, -0.3009, 1.362), (0.181, -0.2708, 1.362), (0.2303, -0.2303, 1.362), (0.2708, -0.181, 1.362), (0.3009, -0.1247, 1.362), (0.3195, -0.06355, 1.362), (0.3257, 5.151e-07, 1.362), (0.3195, 0.06355, 1.362), (0.3009, 0.1247, 1.362), (0.2708, 0.181, 1.362), (0.2303, 0.2303, 1.362), (0.181, 0.2708, 1.362), (0.1247, 0.3009, 1.362), (0.06355, 0.3195, 1.362), (0.0, 1.0, 0.0), (-0.1951, 0.9808, 0.0), (-0.3827, 0.9239, 0.0), (-0.5556, 0.8315, 0.0), (-0.7071, 0.7071, 0.0), (-0.8315, 0.5556, 0.0), (-0.9239, 0.3827, 0.0), (-0.9808, 0.1951, 0.0), (-1.0, 7.55e-08, 0.0), (-0.9808, -0.1951, 0.0), (-0.9239, -0.3827, 0.0), (-0.8315, -0.5556, 0.0), (-0.7071, -0.7071, 0.0), (-0.5556, -0.8315, 0.0), (-0.3827, -0.9239, 0.0), (-0.1951, -0.9808, 0.0), (3.258e-07, -1.0, 0.0), (0.1951, -0.9808, 0.0), (0.3827, -0.9239, 0.0), (0.5556, -0.8315, 0.0), (0.7071, -0.7071, 0.0), (0.8315, -0.5556, 0.0), (0.9239, -0.3827, 0.0), (0.9808, -0.1951, 0.0), (1.0, 9.656e-07, 0.0), (0.9808, 0.1951, 0.0), (0.9239, 0.3827, 0.0), (0.8315, 0.5556, 0.0), (0.7071, 0.7071, 0.0), (0.5556, 0.8315, 0.0), (0.3827, 0.9239, 0.0), (0.1951, 0.9808, 0.0), (0.0, 1.0, 1.017), (-0.1951, 0.9808, 1.017), (-0.3827, 0.9239, 1.017), (-0.5556, 0.8315, 1.017), (-0.7071, 0.7071, 1.017), (-0.8315, 0.5556, 1.017), (-0.9239, 0.3827, 1.017), (-0.9808, 0.1951, 1.017), (-1.0, 7.55e-08, 1.017), (-0.9808, -0.1951, 1.017), (-0.9239, -0.3827, 1.017), (-0.8315, -0.5556, 1.017), (-0.7071, -0.7071, 1.017), (-0.5556, -0.8315, 1.017), (-0.3827, -0.9239, 1.017), (-0.1951, -0.9808, 1.017), (3.258e-07, -1.0, 1.017), (0.1951, -0.9808, 1.017), (0.3827, -0.9239, 1.017), (0.5556, -0.8315, 1.017), (0.7071, -0.7071, 1.017), (0.8315, -0.5556, 1.017), (0.9239, -0.3827, 1.017), (0.9808, -0.1951, 1.017), (1.0, 9.656e-07, 1.017), (0.9808, 0.1951, 1.017), (0.9239, 0.3827, 1.017), (0.8315, 0.5556, 1.017), (0.7071, 0.7071, 1.017), (0.5556, 0.8315, 1.017), (0.3827, 0.9239, 1.017), (0.1951, 0.9808, 1.017), (-1.07e-08, 0.9099, 1.017), (-0.1775, 0.8924, 1.017), (-0.3482, 0.8407, 1.017), (-0.5055, 0.7566, 1.017), (-0.6434, 0.6434, 1.017), (-0.7566, 0.5055, 1.017), (-0.8407, 0.3482, 1.017), (-0.8924, 0.1775, 1.017), (-0.9099, 9.437e-08, 1.017), (-0.8924, -0.1775, 1.017), (-0.8407, -0.3482, 1.017), (-0.7566, -0.5055, 1.017), (-0.6434, -0.6434, 1.017), (-0.5055, -0.7566, 1.017), (-0.3482, -0.8407, 1.017), (-0.1775, -0.8924, 1.017), (2.858e-07, -0.9099, 1.017), (0.1775, -0.8924, 1.017), (0.3482, -0.8407, 1.017), (0.5055, -0.7566, 1.017), (0.6434, -0.6434, 1.017), (0.7566, -0.5055, 1.017), (0.8407, -0.3482, 1.017), (0.8924, -0.1775, 1.017), (0.9099, 9.043e-07, 1.017), (0.8924, 0.1775, 1.017), (0.8407, 0.3482, 1.017), (0.7566, 0.5055, 1.017), (0.6434, 0.6434, 1.017), (0.5055, 0.7566, 1.017), (0.3482, 0.8407, 1.017), (0.1775, 0.8924, 1.017), (-1.07e-08, 0.9099, 0.0303), (-0.1775, 0.8924, 0.0303), (-0.3482, 0.8407, 0.0303), (-0.5055, 0.7566, 0.0303), (-0.6434, 0.6434, 0.0303), (-0.7566, 0.5055, 0.0303), (-0.8407, 0.3482, 0.0303), (-0.8924, 0.1775, 0.0303), (-0.9099, 9.437e-08, 0.0303), (-0.8924, -0.1775, 0.0303), (-0.8407, -0.3482, 0.0303), (-0.7566, -0.5055, 0.0303), (-0.6434, -0.6434, 0.0303), (-0.5055, -0.7566, 0.0303), (-0.3482, -0.8407, 0.0303), (-0.1775, -0.8924, 0.0303), (2.858e-07, -0.9099, 0.0303), (0.1775, -0.8924, 0.0303), (0.3482, -0.8407, 0.0303), (0.5055, -0.7566, 0.0303), (0.6434, -0.6434, 0.0303), (0.7566, -0.5055, 0.0303), (0.8407, -0.3482, 0.0303), (0.8924, -0.1775, 0.0303), (0.9099, 9.043e-07, 0.0303), (0.8924, 0.1775, 0.0303), (0.8407, 0.3482, 0.0303), (0.7566, 0.5055, 0.0303), (0.6434, 0.6434, 0.0303), (0.5055, 0.7566, 0.0303), (0.3482, 0.8407, 0.0303), (0.1775, 0.8924, 0.0303)], [], [(11, 10, 42, 43), (25, 24, 56, 57), (12, 11, 43, 44), (26, 25, 57, 58), (13, 12, 44, 45), (27, 26, 58, 59), (14, 13, 45, 46), (1, 0, 32, 33), (28, 27, 59, 60), (15, 14, 46, 47), (2, 1, 33, 34), (29, 28, 60, 61), (16, 15, 47, 48), (3, 2, 34, 35), (30, 29, 61, 62), (17, 16, 48, 49), (4, 3, 35, 36), (31, 30, 62, 63), (18, 17, 49, 50), (5, 4, 36, 37), (0, 31, 63, 32), (19, 18, 50, 51), (6, 5, 37, 38), (20, 19, 51, 52), (7, 6, 38, 39), (21, 20, 52, 53), (8, 7, 39, 40), (22, 21, 53, 54), (9, 8, 40, 41), (23, 22, 54, 55), (10, 9, 41, 42), (24, 23, 55, 56), (38, 37, 69, 70), (52, 51, 83, 84), (39, 38, 70, 71), (53, 52, 84, 85), (40, 39, 71, 72), (54, 53, 85, 86), (41, 40, 72, 73), (55, 54, 86, 87), (42, 41, 73, 74), (56, 55, 87, 88), (43, 42, 74, 75), (57, 56, 88, 89), (44, 43, 75, 76), (58, 57, 89, 90), (45, 44, 76, 77), (59, 58, 90, 91), (46, 45, 77, 78), (33, 32, 64, 65), (60, 59, 91, 92), (47, 46, 78, 79), (34, 33, 65, 66), (61, 60, 92, 93), (48, 47, 79, 80), (35, 34, 66, 67), (62, 61, 93, 94), (49, 48, 80, 81), (36, 35, 67, 68), (63, 62, 94, 95), (50, 49, 81, 82), (37, 36, 68, 69), (32, 63, 95, 64), (51, 50, 82, 83), (73, 72, 104, 105), (87, 86, 118, 119), (74, 73, 105, 106), (88, 87, 119, 120), (75, 74, 106, 107), (89, 88, 120, 121), (76, 75, 107, 108), (90, 89, 121, 122), (77, 76, 108, 109), (91, 90, 122, 123), (78, 77, 109, 110), (65, 64, 96, 97), (92, 91, 123, 124), (79, 78, 110, 111), (66, 65, 97, 98), (93, 92, 124, 125), (80, 79, 111, 112), (67, 66, 98, 99), (94, 93, 125, 126), (81, 80, 112, 113), (68, 67, 99, 100), (95, 94, 126, 127), (82, 81, 113, 114), (69, 68, 100, 101), (64, 95, 127, 96), (83, 82, 114, 115), (70, 69, 101, 102), (84, 83, 115, 116), (71, 70, 102, 103), (85, 84, 116, 117), (72, 71, 103, 104), (86, 85, 117, 118), (97, 96, 127, 126, 125, 124, 123, 122, 121, 120, 119, 118, 117, 116, 115, 114, 113, 112, 111, 110, 109, 108, 107, 106, 105, 104, 103, 102, 101, 100, 99, 98), (149, 148, 180, 181), (136, 135, 167, 168), (150, 149, 181, 182), (137, 136, 168, 169), (151, 150, 182, 183), (138, 137, 169, 170), (152, 151, 183, 184), (139, 138, 170, 171), (153, 152, 184, 185), (140, 139, 171, 172), (154, 153, 185, 186), (141, 140, 172, 173), (155, 154, 186, 187), (142, 141, 173, 174), (129, 128, 160, 161), (156, 155, 187, 188), (143, 142, 174, 175), (130, 129, 161, 162), (157, 156, 188, 189), (144, 143, 175, 176), (131, 130, 162, 163), (158, 157, 189, 190), (145, 144, 176, 177), (132, 131, 163, 164), (159, 158, 190, 191), (146, 145, 177, 178), (133, 132, 164, 165), (128, 159, 191, 160), (147, 146, 178, 179), (134, 133, 165, 166), (148, 147, 179, 180), (135, 134, 166, 167), (162, 161, 193, 194), (189, 188, 220, 221), (176, 175, 207, 208), (163, 162, 194, 195), (190, 189, 221, 222), (177, 176, 208, 209), (164, 163, 195, 196), (191, 190, 222, 223), (178, 177, 209, 210), (165, 164, 196, 197), (160, 191, 223, 192), (179, 178, 210, 211), (166, 165, 197, 198), (180, 179, 211, 212), (167, 166, 198, 199), (181, 180, 212, 213), (168, 167, 199, 200), (182, 181, 213, 214), (169, 168, 200, 201), (183, 182, 214, 215), (170, 169, 201, 202), (184, 183, 215, 216), (171, 170, 202, 203), (185, 184, 216, 217), (172, 171, 203, 204), (186, 185, 217, 218), (173, 172, 204, 205), (187, 186, 218, 219), (174, 173, 205, 206), (161, 160, 192, 193), (188, 187, 219, 220), (175, 174, 206, 207), (197, 196, 228, 229), (192, 223, 255, 224), (211, 210, 242, 243), (198, 197, 229, 230), (212, 211, 243, 244), (199, 198, 230, 231), (213, 212, 244, 245), (200, 199, 231, 232), (214, 213, 245, 246), (201, 200, 232, 233), (215, 214, 246, 247), (202, 201, 233, 234), (216, 215, 247, 248), (203, 202, 234, 235), (217, 216, 248, 249), (204, 203, 235, 236), (218, 217, 249, 250), (205, 204, 236, 237), (219, 218, 250, 251), (206, 205, 237, 238), (193, 192, 224, 225), (220, 219, 251, 252), (207, 206, 238, 239), (194, 193, 225, 226), (221, 220, 252, 253), (208, 207, 239, 240), (195, 194, 226, 227), (222, 221, 253, 254), (209, 208, 240, 241), (196, 195, 227, 228), (223, 222, 254, 255), (210, 209, 241, 242)])
me_circle.polygons.foreach_set('use_smooth', [True] * 193)
me_circle.use_remesh_preserve_volume = False
me_circle.use_remesh_preserve_attributes = False
me_circle.use_mirror_vertex_groups = False
me_circle.update()
me_circle_003 = bpy.data.meshes.new('Circle.003')
me_circle_003.from_pydata([(1.412e-08, 1.133, -0.2775), (-0.2211, 1.112, -0.2775), (-0.4337, 1.047, -0.2775), (-0.6296, 0.9423, -0.2775), (-0.8014, 0.8014, -0.2775), (-0.9423, 0.6296, -0.2775), (-1.047, 0.4337, -0.2775), (-1.112, 0.2211, -0.2775), (-1.133, 4.59e-08, -0.2775), (-1.112, -0.2211, -0.2775), (-1.047, -0.4337, -0.2775), (-0.9423, -0.6296, -0.2775), (-0.8014, -0.8014, -0.2775), (-0.6296, -0.9423, -0.2775), (-0.4337, -1.047, -0.2775), (-0.2211, -1.112, -0.2775), (3.834e-07, -1.133, -0.2775), (0.2211, -1.112, -0.2775), (0.4337, -1.047, -0.2775), (0.6296, -0.9423, -0.2775), (0.8014, -0.8014, -0.2775), (0.9423, -0.6296, -0.2775), (1.047, -0.4337, -0.2775), (1.112, -0.2211, -0.2775), (1.133, 1.055e-06, -0.2775), (1.112, 0.2211, -0.2775), (1.047, 0.4337, -0.2775), (0.9423, 0.6296, -0.2775), (0.8014, 0.8014, -0.2775), (0.6296, 0.9423, -0.2775), (0.4337, 1.047, -0.2775), (0.2211, 1.112, -0.2775), (-7.654e-08, 0.2458, -0.03125), (-0.04796, 0.2411, -0.03125), (-0.09408, 0.2271, -0.03125), (-0.1366, 0.2044, -0.03125), (-0.1738, 0.1738, -0.03125), (-0.2044, 0.1366, -0.03125), (-0.2271, 0.09408, -0.03125), (-0.2411, 0.04796, -0.03125), (-0.2458, 2.554e-07, -0.03125), (-0.2411, -0.04796, -0.03125), (-0.2271, -0.09408, -0.03125), (-0.2044, -0.1366, -0.03125), (-0.1738, -0.1738, -0.03125), (-0.1366, -0.2044, -0.03125), (-0.09408, -0.2271, -0.03125), (-0.04796, -0.2411, -0.03125), (3.567e-09, -0.2458, -0.03125), (0.04796, -0.2411, -0.03125), (0.09408, -0.2271, -0.03125), (0.1366, -0.2044, -0.03125), (0.1738, -0.1738, -0.03125), (0.2044, -0.1366, -0.03125), (0.2271, -0.09408, -0.03125), (0.2411, -0.04796, -0.03125), (0.2458, 4.742e-07, -0.03125), (0.2411, 0.04796, -0.03125), (0.2271, 0.09408, -0.03125), (0.2044, 0.1366, -0.03125), (0.1738, 0.1738, -0.03125), (0.1366, 0.2044, -0.03125), (0.09408, 0.2271, -0.03125), (0.04796, 0.2411, -0.03125), (-7.654e-08, 0.2458, -0.03125), (-0.04796, 0.2411, -0.03125), (-0.09408, 0.2271, -0.03125), (-0.1366, 0.2044, -0.03125), (-0.1738, 0.1738, -0.03125), (-0.2044, 0.1366, -0.03125), (-0.2271, 0.09408, -0.03125), (-0.2411, 0.04796, -0.03125), (-0.2458, 2.554e-07, -0.03125), (-0.2411, -0.04796, -0.03125), (-0.2271, -0.09408, -0.03125), (-0.2044, -0.1366, -0.03125), (-0.1738, -0.1738, -0.03125), (-0.1366, -0.2044, -0.03125), (-0.09408, -0.2271, -0.03125), (-0.04796, -0.2411, -0.03125), (3.567e-09, -0.2458, -0.03125), (0.04796, -0.2411, -0.03125), (0.09408, -0.2271, -0.03125), (0.1366, -0.2044, -0.03125), (0.1738, -0.1738, -0.03125), (0.2044, -0.1366, -0.03125), (0.2271, -0.09408, -0.03125), (0.2411, -0.04796, -0.03125), (0.2458, 4.742e-07, -0.03125), (0.2411, 0.04796, -0.03125), (0.2271, 0.09408, -0.03125), (0.2044, 0.1366, -0.03125), (0.1738, 0.1738, -0.03125), (0.1366, 0.2044, -0.03125), (0.09408, 0.2271, -0.03125), (0.04796, 0.2411, -0.03125), (-7.147e-08, 0.3411, 0.1038), (-0.06654, 0.3345, 0.1038), (-0.1305, 0.3151, 0.1038), (-0.1895, 0.2836, 0.1038), (-0.2412, 0.2412, 0.1038), (-0.2836, 0.1895, 0.1038), (-0.3151, 0.1305, 0.1038), (-0.3345, 0.06654, 0.1038), (-0.3411, 2.358e-07, 0.1038), (-0.3345, -0.06654, 0.1038), (-0.3151, -0.1305, 0.1038), (-0.2836, -0.1895, 0.1038), (-0.2412, -0.2412, 0.1038), (-0.1895, -0.2836, 0.1038), (-0.1305, -0.3151, 0.1038), (-0.06654, -0.3345, 0.1038), (3.967e-08, -0.3411, 0.1038), (0.06654, -0.3345, 0.1038), (0.1305, -0.3151, 0.1038), (0.1895, -0.2836, 0.1038), (0.2412, -0.2412, 0.1038), (0.2836, -0.1895, 0.1038), (0.3151, -0.1305, 0.1038), (0.3345, -0.06654, 0.1038), (0.3411, 5.393e-07, 0.1038), (0.3345, 0.06654, 0.1038), (0.3151, 0.1305, 0.1038), (0.2836, 0.1895, 0.1038), (0.2412, 0.2412, 0.1038), (0.1895, 0.2836, 0.1038), (0.1305, 0.3151, 0.1038), (0.06654, 0.3345, 0.1038), (0.0, 1.047, -1.323), (-0.2043, 1.027, -1.323), (-0.4007, 0.9674, -1.323), (-0.5817, 0.8706, -1.323), (-0.7404, 0.7404, -1.323), (-0.8706, 0.5817, -1.323), (-0.9674, 0.4007, -1.323), (-1.027, 0.2043, -1.323), (-1.047, 1.327e-07, -1.323), (-1.027, -0.2043, -1.323), (-0.9674, -0.4007, -1.323), (-0.8706, -0.5817, -1.323), (-0.7404, -0.7404, -1.323), (-0.5817, -0.8706, -1.323), (-0.4007, -0.9674, -1.323), (-0.2043, -1.027, -1.323), (3.412e-07, -1.047, -1.323), (0.2043, -1.027, -1.323), (0.4007, -0.9674, -1.323), (0.5817, -0.8706, -1.323), (0.7404, -0.7404, -1.323), (0.8706, -0.5817, -1.323), (0.9674, -0.4007, -1.323), (1.027, -0.2043, -1.323), (1.047, 9.574e-07, -1.323), (1.027, 0.2043, -1.323), (0.9674, 0.4007, -1.323), (0.8706, 0.5817, -1.323), (0.7404, 0.7404, -1.323), (0.5817, 0.8706, -1.323), (0.4007, 0.9674, -1.323), (0.2043, 1.027, -1.323), (0.0, 1.047, -0.2576), (-0.2043, 1.027, -0.2576), (-0.4007, 0.9674, -0.2576), (-0.5817, 0.8706, -0.2576), (-0.7404, 0.7404, -0.2576), (-0.8706, 0.5817, -0.2576), (-0.9674, 0.4007, -0.2576), (-1.027, 0.2043, -0.2576), (-1.047, 1.327e-07, -0.2576), (-1.027, -0.2043, -0.2576), (-0.9674, -0.4007, -0.2576), (-0.8706, -0.5817, -0.2576), (-0.7404, -0.7404, -0.2576), (-0.5817, -0.8706, -0.2576), (-0.4007, -0.9674, -0.2576), (-0.2043, -1.027, -0.2576), (3.412e-07, -1.047, -0.2576), (0.2043, -1.027, -0.2576), (0.4007, -0.9674, -0.2576), (0.5817, -0.8706, -0.2576), (0.7404, -0.7404, -0.2576), (0.8706, -0.5817, -0.2576), (0.9674, -0.4007, -0.2576), (1.027, -0.2043, -0.2576), (1.047, 9.574e-07, -0.2576), (1.027, 0.2043, -0.2576), (0.9674, 0.4007, -0.2576), (0.8706, 0.5817, -0.2576), (0.7404, 0.7404, -0.2576), (0.5817, 0.8706, -0.2576), (0.4007, 0.9674, -0.2576), (0.2043, 1.027, -0.2576), (-1.12e-08, 0.9527, -0.2576), (-0.1859, 0.9344, -0.2576), (-0.3646, 0.8802, -0.2576), (-0.5293, 0.7922, -0.2576), (-0.6737, 0.6737, -0.2576), (-0.7922, 0.5293, -0.2576), (-0.8802, 0.3646, -0.2576), (-0.9344, 0.1859, -0.2576), (-0.9527, 1.477e-07, -0.2576), (-0.9344, -0.1859, -0.2576), (-0.8802, -0.3646, -0.2576), (-0.7922, -0.5293, -0.2576), (-0.6737, -0.6737, -0.2576), (-0.5293, -0.7922, -0.2576), (-0.3646, -0.8802, -0.2576), (-0.1859, -0.9344, -0.2576), (2.992e-07, -0.9527, -0.2576), (0.1859, -0.9344, -0.2576), (0.3646, -0.8802, -0.2576), (0.5293, -0.7922, -0.2576), (0.6737, -0.6737, -0.2576), (0.7922, -0.5293, -0.2576), (0.8802, -0.3646, -0.2576), (0.9344, -0.1859, -0.2576), (0.9527, 8.98e-07, -0.2576), (0.9344, 0.1859, -0.2576), (0.8802, 0.3646, -0.2576), (0.7922, 0.5293, -0.2576), (0.6737, 0.6737, -0.2576), (0.5293, 0.7922, -0.2576), (0.3646, 0.8802, -0.2576), (0.1859, 0.9344, -0.2576), (-1.12e-08, 0.9527, -1.291), (-0.1859, 0.9344, -1.291), (-0.3646, 0.8802, -1.291), (-0.5293, 0.7922, -1.291), (-0.6737, 0.6737, -1.291), (-0.7922, 0.5293, -1.291), (-0.8802, 0.3646, -1.291), (-0.9344, 0.1859, -1.291), (-0.9527, 1.477e-07, -1.291), (-0.9344, -0.1859, -1.291), (-0.8802, -0.3646, -1.291), (-0.7922, -0.5293, -1.291), (-0.6737, -0.6737, -1.291), (-0.5293, -0.7922, -1.291), (-0.3646, -0.8802, -1.291), (-0.1859, -0.9344, -1.291), (2.992e-07, -0.9527, -1.291), (0.1859, -0.9344, -1.291), (0.3646, -0.8802, -1.291), (0.5293, -0.7922, -1.291), (0.6737, -0.6737, -1.291), (0.7922, -0.5293, -1.291), (0.8802, -0.3646, -1.291), (0.9344, -0.1859, -1.291), (0.9527, 8.98e-07, -1.291), (0.9344, 0.1859, -1.291), (0.8802, 0.3646, -1.291), (0.7922, 0.5293, -1.291), (0.6737, 0.6737, -1.291), (0.5293, 0.7922, -1.291), (0.3646, 0.8802, -1.291), (0.1859, 0.9344, -1.291)], [], [(11, 10, 42, 43), (25, 24, 56, 57), (12, 11, 43, 44), (26, 25, 57, 58), (13, 12, 44, 45), (27, 26, 58, 59), (14, 13, 45, 46), (1, 0, 32, 33), (28, 27, 59, 60), (15, 14, 46, 47), (2, 1, 33, 34), (29, 28, 60, 61), (16, 15, 47, 48), (3, 2, 34, 35), (30, 29, 61, 62), (17, 16, 48, 49), (4, 3, 35, 36), (31, 30, 62, 63), (18, 17, 49, 50), (5, 4, 36, 37), (0, 31, 63, 32), (19, 18, 50, 51), (6, 5, 37, 38), (20, 19, 51, 52), (7, 6, 38, 39), (21, 20, 52, 53), (8, 7, 39, 40), (22, 21, 53, 54), (9, 8, 40, 41), (23, 22, 54, 55), (10, 9, 41, 42), (24, 23, 55, 56), (38, 37, 69, 70), (52, 51, 83, 84), (39, 38, 70, 71), (53, 52, 84, 85), (40, 39, 71, 72), (54, 53, 85, 86), (41, 40, 72, 73), (55, 54, 86, 87), (42, 41, 73, 74), (56, 55, 87, 88), (43, 42, 74, 75), (57, 56, 88, 89), (44, 43, 75, 76), (58, 57, 89, 90), (45, 44, 76, 77), (59, 58, 90, 91), (46, 45, 77, 78), (33, 32, 64, 65), (60, 59, 91, 92), (47, 46, 78, 79), (34, 33, 65, 66), (61, 60, 92, 93), (48, 47, 79, 80), (35, 34, 66, 67), (62, 61, 93, 94), (49, 48, 80, 81), (36, 35, 67, 68), (63, 62, 94, 95), (50, 49, 81, 82), (37, 36, 68, 69), (32, 63, 95, 64), (51, 50, 82, 83), (73, 72, 104, 105), (87, 86, 118, 119), (74, 73, 105, 106), (88, 87, 119, 120), (75, 74, 106, 107), (89, 88, 120, 121), (76, 75, 107, 108), (90, 89, 121, 122), (77, 76, 108, 109), (91, 90, 122, 123), (78, 77, 109, 110), (65, 64, 96, 97), (92, 91, 123, 124), (79, 78, 110, 111), (66, 65, 97, 98), (93, 92, 124, 125), (80, 79, 111, 112), (67, 66, 98, 99), (94, 93, 125, 126), (81, 80, 112, 113), (68, 67, 99, 100), (95, 94, 126, 127), (82, 81, 113, 114), (69, 68, 100, 101), (64, 95, 127, 96), (83, 82, 114, 115), (70, 69, 101, 102), (84, 83, 115, 116), (71, 70, 102, 103), (85, 84, 116, 117), (72, 71, 103, 104), (86, 85, 117, 118), (97, 96, 127, 126, 125, 124, 123, 122, 121, 120, 119, 118, 117, 116, 115, 114, 113, 112, 111, 110, 109, 108, 107, 106, 105, 104, 103, 102, 101, 100, 99, 98), (149, 148, 180, 181), (136, 135, 167, 168), (150, 149, 181, 182), (137, 136, 168, 169), (151, 150, 182, 183), (138, 137, 169, 170), (152, 151, 183, 184), (139, 138, 170, 171), (153, 152, 184, 185), (140, 139, 171, 172), (154, 153, 185, 186), (141, 140, 172, 173), (155, 154, 186, 187), (142, 141, 173, 174), (129, 128, 160, 161), (156, 155, 187, 188), (143, 142, 174, 175), (130, 129, 161, 162), (157, 156, 188, 189), (144, 143, 175, 176), (131, 130, 162, 163), (158, 157, 189, 190), (145, 144, 176, 177), (132, 131, 163, 164), (159, 158, 190, 191), (146, 145, 177, 178), (133, 132, 164, 165), (128, 159, 191, 160), (147, 146, 178, 179), (134, 133, 165, 166), (148, 147, 179, 180), (135, 134, 166, 167), (162, 161, 193, 194), (189, 188, 220, 221), (176, 175, 207, 208), (163, 162, 194, 195), (190, 189, 221, 222), (177, 176, 208, 209), (164, 163, 195, 196), (191, 190, 222, 223), (178, 177, 209, 210), (165, 164, 196, 197), (160, 191, 223, 192), (179, 178, 210, 211), (166, 165, 197, 198), (180, 179, 211, 212), (167, 166, 198, 199), (181, 180, 212, 213), (168, 167, 199, 200), (182, 181, 213, 214), (169, 168, 200, 201), (183, 182, 214, 215), (170, 169, 201, 202), (184, 183, 215, 216), (171, 170, 202, 203), (185, 184, 216, 217), (172, 171, 203, 204), (186, 185, 217, 218), (173, 172, 204, 205), (187, 186, 218, 219), (174, 173, 205, 206), (161, 160, 192, 193), (188, 187, 219, 220), (175, 174, 206, 207), (197, 196, 228, 229), (192, 223, 255, 224), (211, 210, 242, 243), (198, 197, 229, 230), (212, 211, 243, 244), (199, 198, 230, 231), (213, 212, 244, 245), (200, 199, 231, 232), (214, 213, 245, 246), (201, 200, 232, 233), (215, 214, 246, 247), (202, 201, 233, 234), (216, 215, 247, 248), (203, 202, 234, 235), (217, 216, 248, 249), (204, 203, 235, 236), (218, 217, 249, 250), (205, 204, 236, 237), (219, 218, 250, 251), (206, 205, 237, 238), (193, 192, 224, 225), (220, 219, 251, 252), (207, 206, 238, 239), (194, 193, 225, 226), (221, 220, 252, 253), (208, 207, 239, 240), (195, 194, 226, 227), (222, 221, 253, 254), (209, 208, 240, 241), (196, 195, 227, 228), (223, 222, 254, 255), (210, 209, 241, 242)])
me_circle_003.polygons.foreach_set('use_smooth', [True] * 193)
me_circle_003.use_remesh_preserve_volume = False
me_circle_003.use_remesh_preserve_attributes = False
me_circle_003.use_mirror_vertex_groups = False
me_circle_003.update()

# ---- objects
ob_spot = bpy.data.objects.new('Spot', light_spot)
ob_plane_001 = bpy.data.objects.new('Plane.001', me_plane_001)
ob_plane = bpy.data.objects.new('Plane', me_plane)
ob_camera = bpy.data.objects.new('Camera', cam_camera)
ob_circle = bpy.data.objects.new('Circle', me_circle)
ob_circle_002 = bpy.data.objects.new('Circle.002', me_circle_003)

# ---- transforms, parenting, visibility, modifiers, constraints
ob_spot.location = (0.2291, -1.29, 12.96)
ob_spot.lineart.crease_threshold = 0.0
ob_plane_001.location = (0.0, 0.0, 0.0)
ob_plane_001.scale = (300.5, 300.5, 300.5)
ob_plane_001.lineart.crease_threshold = 0.0
_m = ob_plane_001.modifiers.new('Ocean', 'OCEAN')
_m.size = 2.07
_m.resolution = 3
_m.viewport_resolution = 3
_m.spatial_size = 1
_m.wave_alignment = 0.26
_m.wave_scale = 0.001
_m.depth = 201.5
_m.choppiness = 2.41
_m.filepath = '///cache_ocean'
ob_plane.location = (0.0, 0.0, -0.0005602)
ob_plane.scale = (310.3, 310.3, 310.3)
ob_plane.lineart.crease_threshold = 0.0
ob_camera.location = (-196.8, -98.25, 2.171)
ob_camera.rotation_euler = (1.599, 0.008307, -1.058)
ob_camera.lock_rotations_4d = False
ob_camera.empty_display_type = 'ARROWS'
ob_camera.color = (0.0, 0.0, 0.0, 0.0)
ob_camera.display_type = 'WIRE'
ob_camera.lineart.crease_threshold = 0.0
ob_circle.location = (-5.464, -3.34, -0.02255)
ob_circle.scale = (0.0962, 0.0962, 0.0962)
ob_circle.lineart.crease_threshold = 0.0
ob_circle_002.location = (-158.3, -95.08, 1.938)
ob_circle_002.rotation_euler = (0.1904, -0.0, 0.0)
ob_circle_002.scale = (1.72, 1.72, 1.72)
ob_circle_002.lineart.crease_threshold = 0.0

# ---- collection membership
col_collection_1.objects.link(ob_spot)
col_collection_1.objects.link(ob_plane_001)
col_collection_1.objects.link(ob_plane)
col_collection_1.objects.link(ob_camera)
col_collection_1.objects.link(ob_circle)
col_collection_1.objects.link(ob_circle_002)

# ---- scene / render settings (as saved in the file)
scene.camera = ob_camera
scene.frame_start = 1; scene.frame_end = 250; scene.frame_set(1)
scene.render.engine = 'CYCLES'
scene.render.resolution_percentage = 50
scene.render.fps = 25
scene.render.dither_intensity = 0.0
scene.cycles.use_denoising = False
scene.cycles.samples = 50
scene.cycles.sampling_pattern = 'TABULATED_SOBOL'
scene.cycles.light_sampling_threshold = 0.0
scene.cycles.use_adaptive_sampling = False
scene.cycles.use_light_tree = False
scene.cycles.blur_glossy = 0.0
scene.cycles.pixel_filter_type = 'GAUSSIAN'
scene.cycles.sample_clamp_indirect = 0.0
scene.view_settings.view_transform = 'Standard'
bpy.context.view_layer.update()

